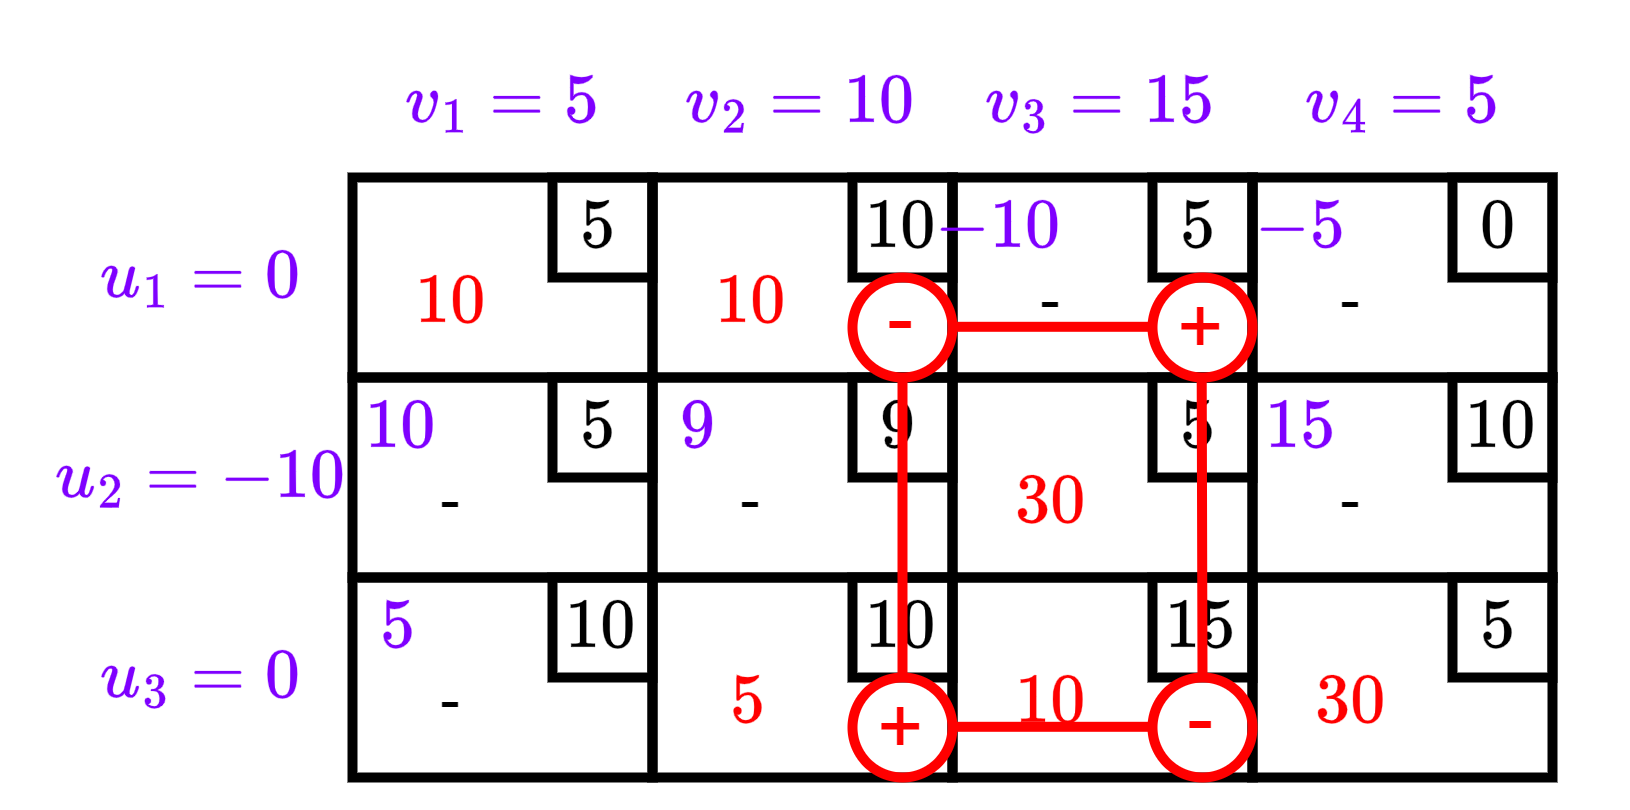

The diagram above was exported from draw.io. Its source (the exported page's mxGraphModel, read from the mxfile embedded in the PNG):
<mxGraphModel dx="457" dy="232" grid="1" gridSize="10" guides="1" tooltips="1" connect="1" arrows="1" fold="1" page="1" pageScale="1" pageWidth="1169" pageHeight="827" math="1" shadow="0">
  <root>
    <mxCell id="0O6gk31QYafOFllOhaxm-0" />
    <mxCell id="0O6gk31QYafOFllOhaxm-1" parent="0O6gk31QYafOFllOhaxm-0" />
    <mxCell id="0O6gk31QYafOFllOhaxm-2" value="" style="rounded=0;whiteSpace=wrap;html=1;fillStyle=solid;strokeColor=#000000;strokeWidth=2;fontColor=#007FFF;fillColor=none;" vertex="1" parent="0O6gk31QYafOFllOhaxm-1">
      <mxGeometry x="420" y="320" width="60" height="40" as="geometry" />
    </mxCell>
    <mxCell id="0O6gk31QYafOFllOhaxm-3" value="" style="rounded=0;whiteSpace=wrap;html=1;fillStyle=solid;strokeColor=#000000;strokeWidth=2;fontColor=#007FFF;fillColor=none;" vertex="1" parent="0O6gk31QYafOFllOhaxm-1">
      <mxGeometry x="480" y="320" width="60" height="40" as="geometry" />
    </mxCell>
    <mxCell id="0O6gk31QYafOFllOhaxm-4" value="" style="rounded=0;whiteSpace=wrap;html=1;fillStyle=solid;strokeColor=#000000;strokeWidth=2;fontColor=#007FFF;fillColor=none;" vertex="1" parent="0O6gk31QYafOFllOhaxm-1">
      <mxGeometry x="420" y="360" width="60" height="40" as="geometry" />
    </mxCell>
    <mxCell id="0O6gk31QYafOFllOhaxm-5" value="" style="rounded=0;whiteSpace=wrap;html=1;fillStyle=solid;strokeColor=#000000;strokeWidth=2;fontColor=#007FFF;fillColor=none;" vertex="1" parent="0O6gk31QYafOFllOhaxm-1">
      <mxGeometry x="480" y="360" width="60" height="40" as="geometry" />
    </mxCell>
    <mxCell id="0O6gk31QYafOFllOhaxm-6" value="$$5$$" style="rounded=0;whiteSpace=wrap;html=1;fillStyle=solid;strokeColor=#000000;strokeWidth=2;fontColor=#000000;fillColor=none;" vertex="1" parent="0O6gk31QYafOFllOhaxm-1">
      <mxGeometry x="520" y="320" width="20" height="20" as="geometry" />
    </mxCell>
    <mxCell id="0O6gk31QYafOFllOhaxm-7" value="$$10$$" style="rounded=0;whiteSpace=wrap;html=1;fillStyle=solid;strokeColor=#000000;strokeWidth=2;fontColor=#000000;fillColor=none;" vertex="1" parent="0O6gk31QYafOFllOhaxm-1">
      <mxGeometry x="460" y="320" width="20" height="20" as="geometry" />
    </mxCell>
    <mxCell id="0O6gk31QYafOFllOhaxm-8" value="$$9$$" style="rounded=0;whiteSpace=wrap;html=1;fillStyle=solid;strokeColor=#000000;strokeWidth=2;fontColor=#000000;fillColor=none;" vertex="1" parent="0O6gk31QYafOFllOhaxm-1">
      <mxGeometry x="460" y="360" width="20" height="20" as="geometry" />
    </mxCell>
    <mxCell id="0O6gk31QYafOFllOhaxm-9" value="$$5$$" style="rounded=0;whiteSpace=wrap;html=1;fillStyle=solid;strokeColor=#000000;strokeWidth=2;fontColor=#000000;fillColor=none;" vertex="1" parent="0O6gk31QYafOFllOhaxm-1">
      <mxGeometry x="520" y="360" width="20" height="20" as="geometry" />
    </mxCell>
    <mxCell id="0O6gk31QYafOFllOhaxm-10" value="" style="rounded=0;whiteSpace=wrap;html=1;fillStyle=solid;strokeColor=#000000;strokeWidth=2;fontColor=#007FFF;fillColor=none;" vertex="1" parent="0O6gk31QYafOFllOhaxm-1">
      <mxGeometry x="420" y="400" width="60" height="40" as="geometry" />
    </mxCell>
    <mxCell id="0O6gk31QYafOFllOhaxm-11" value="" style="rounded=0;whiteSpace=wrap;html=1;fillStyle=solid;strokeColor=#000000;strokeWidth=2;fontColor=#007FFF;fillColor=none;" vertex="1" parent="0O6gk31QYafOFllOhaxm-1">
      <mxGeometry x="480" y="400" width="60" height="40" as="geometry" />
    </mxCell>
    <mxCell id="0O6gk31QYafOFllOhaxm-12" value="$$10$$" style="rounded=0;whiteSpace=wrap;html=1;fillStyle=solid;strokeColor=#000000;strokeWidth=2;fontColor=#000000;fillColor=none;" vertex="1" parent="0O6gk31QYafOFllOhaxm-1">
      <mxGeometry x="460" y="400" width="20" height="20" as="geometry" />
    </mxCell>
    <mxCell id="0O6gk31QYafOFllOhaxm-13" value="$$15$$" style="rounded=0;whiteSpace=wrap;html=1;fillStyle=solid;strokeColor=#000000;strokeWidth=2;fontColor=#000000;fillColor=none;" vertex="1" parent="0O6gk31QYafOFllOhaxm-1">
      <mxGeometry x="520" y="400" width="20" height="20" as="geometry" />
    </mxCell>
    <mxCell id="0O6gk31QYafOFllOhaxm-14" value="" style="rounded=0;whiteSpace=wrap;html=1;fillStyle=solid;strokeColor=#000000;strokeWidth=2;fontColor=#007FFF;fillColor=none;" vertex="1" parent="0O6gk31QYafOFllOhaxm-1">
      <mxGeometry x="540" y="320" width="60" height="40" as="geometry" />
    </mxCell>
    <mxCell id="0O6gk31QYafOFllOhaxm-15" value="" style="rounded=0;whiteSpace=wrap;html=1;fillStyle=solid;strokeColor=#000000;strokeWidth=2;fontColor=#007FFF;fillColor=none;" vertex="1" parent="0O6gk31QYafOFllOhaxm-1">
      <mxGeometry x="540" y="360" width="60" height="40" as="geometry" />
    </mxCell>
    <mxCell id="0O6gk31QYafOFllOhaxm-16" value="$$0$$" style="rounded=0;whiteSpace=wrap;html=1;fillStyle=solid;strokeColor=#000000;strokeWidth=2;fontColor=#000000;fillColor=none;" vertex="1" parent="0O6gk31QYafOFllOhaxm-1">
      <mxGeometry x="580" y="320" width="20" height="20" as="geometry" />
    </mxCell>
    <mxCell id="0O6gk31QYafOFllOhaxm-17" value="$$10$$" style="rounded=0;whiteSpace=wrap;html=1;fillStyle=solid;strokeColor=#000000;strokeWidth=2;fontColor=#000000;fillColor=none;" vertex="1" parent="0O6gk31QYafOFllOhaxm-1">
      <mxGeometry x="580" y="360" width="20" height="20" as="geometry" />
    </mxCell>
    <mxCell id="0O6gk31QYafOFllOhaxm-18" value="" style="rounded=0;whiteSpace=wrap;html=1;fillStyle=solid;strokeColor=#000000;strokeWidth=2;fontColor=#007FFF;fillColor=none;" vertex="1" parent="0O6gk31QYafOFllOhaxm-1">
      <mxGeometry x="540" y="400" width="60" height="40" as="geometry" />
    </mxCell>
    <mxCell id="0O6gk31QYafOFllOhaxm-19" value="$$5$$" style="rounded=0;whiteSpace=wrap;html=1;fillStyle=solid;strokeColor=#000000;strokeWidth=2;fontColor=#000000;fillColor=none;" vertex="1" parent="0O6gk31QYafOFllOhaxm-1">
      <mxGeometry x="580" y="400" width="20" height="20" as="geometry" />
    </mxCell>
    <mxCell id="0O6gk31QYafOFllOhaxm-20" value="&lt;font color=&quot;#ff0000&quot;&gt;$$10$$&lt;/font&gt;" style="text;html=1;strokeColor=none;fillColor=none;align=center;verticalAlign=middle;whiteSpace=wrap;rounded=0;" vertex="1" parent="0O6gk31QYafOFllOhaxm-1">
      <mxGeometry x="420" y="330" width="40" height="30" as="geometry" />
    </mxCell>
    <mxCell id="0O6gk31QYafOFllOhaxm-21" value="&lt;font color=&quot;#ff0000&quot;&gt;$$5$$&lt;/font&gt;" style="text;html=1;strokeColor=none;fillColor=none;align=center;verticalAlign=middle;whiteSpace=wrap;rounded=0;" vertex="1" parent="0O6gk31QYafOFllOhaxm-1">
      <mxGeometry x="420" y="410" width="40" height="30" as="geometry" />
    </mxCell>
    <mxCell id="0O6gk31QYafOFllOhaxm-22" value="&lt;font color=&quot;#ff0000&quot;&gt;$$30$$&lt;/font&gt;" style="text;html=1;strokeColor=none;fillColor=none;align=center;verticalAlign=middle;whiteSpace=wrap;rounded=0;" vertex="1" parent="0O6gk31QYafOFllOhaxm-1">
      <mxGeometry x="480" y="370" width="40" height="30" as="geometry" />
    </mxCell>
    <mxCell id="0O6gk31QYafOFllOhaxm-23" value="&lt;font color=&quot;#ff0000&quot;&gt;$$10$$&lt;/font&gt;" style="text;html=1;strokeColor=none;fillColor=none;align=center;verticalAlign=middle;whiteSpace=wrap;rounded=0;" vertex="1" parent="0O6gk31QYafOFllOhaxm-1">
      <mxGeometry x="480" y="410" width="40" height="30" as="geometry" />
    </mxCell>
    <mxCell id="0O6gk31QYafOFllOhaxm-24" value="&lt;font color=&quot;#ff0000&quot;&gt;$$30$$&lt;/font&gt;" style="text;html=1;strokeColor=none;fillColor=none;align=center;verticalAlign=middle;whiteSpace=wrap;rounded=0;" vertex="1" parent="0O6gk31QYafOFllOhaxm-1">
      <mxGeometry x="540" y="410" width="40" height="30" as="geometry" />
    </mxCell>
    <mxCell id="0O6gk31QYafOFllOhaxm-25" value="-" style="text;html=1;strokeColor=none;fillColor=none;align=center;verticalAlign=middle;whiteSpace=wrap;rounded=0;" vertex="1" parent="0O6gk31QYafOFllOhaxm-1">
      <mxGeometry x="540" y="370" width="40" height="30" as="geometry" />
    </mxCell>
    <mxCell id="0O6gk31QYafOFllOhaxm-26" value="-" style="text;html=1;strokeColor=none;fillColor=none;align=center;verticalAlign=middle;whiteSpace=wrap;rounded=0;" vertex="1" parent="0O6gk31QYafOFllOhaxm-1">
      <mxGeometry x="420" y="370" width="40" height="30" as="geometry" />
    </mxCell>
    <mxCell id="0O6gk31QYafOFllOhaxm-27" value="-" style="text;html=1;strokeColor=none;fillColor=none;align=center;verticalAlign=middle;whiteSpace=wrap;rounded=0;" vertex="1" parent="0O6gk31QYafOFllOhaxm-1">
      <mxGeometry x="480" y="330" width="40" height="30" as="geometry" />
    </mxCell>
    <mxCell id="0O6gk31QYafOFllOhaxm-28" value="-" style="text;html=1;strokeColor=none;fillColor=none;align=center;verticalAlign=middle;whiteSpace=wrap;rounded=0;" vertex="1" parent="0O6gk31QYafOFllOhaxm-1">
      <mxGeometry x="540" y="330" width="40" height="30" as="geometry" />
    </mxCell>
    <mxCell id="0O6gk31QYafOFllOhaxm-29" value="" style="rounded=0;whiteSpace=wrap;html=1;fillStyle=solid;strokeColor=#000000;strokeWidth=2;fontColor=#007FFF;fillColor=none;" vertex="1" parent="0O6gk31QYafOFllOhaxm-1">
      <mxGeometry x="360" y="320" width="60" height="40" as="geometry" />
    </mxCell>
    <mxCell id="0O6gk31QYafOFllOhaxm-30" value="" style="rounded=0;whiteSpace=wrap;html=1;fillStyle=solid;strokeColor=#000000;strokeWidth=2;fontColor=#007FFF;fillColor=none;" vertex="1" parent="0O6gk31QYafOFllOhaxm-1">
      <mxGeometry x="360" y="360" width="60" height="40" as="geometry" />
    </mxCell>
    <mxCell id="0O6gk31QYafOFllOhaxm-31" value="$$5$$" style="rounded=0;whiteSpace=wrap;html=1;fillStyle=solid;strokeColor=#000000;strokeWidth=2;fontColor=#000000;fillColor=none;" vertex="1" parent="0O6gk31QYafOFllOhaxm-1">
      <mxGeometry x="400" y="320" width="20" height="20" as="geometry" />
    </mxCell>
    <mxCell id="0O6gk31QYafOFllOhaxm-32" value="$$5$$" style="rounded=0;whiteSpace=wrap;html=1;fillStyle=solid;strokeColor=#000000;strokeWidth=2;fontColor=#000000;fillColor=none;" vertex="1" parent="0O6gk31QYafOFllOhaxm-1">
      <mxGeometry x="400" y="360" width="20" height="20" as="geometry" />
    </mxCell>
    <mxCell id="0O6gk31QYafOFllOhaxm-33" value="" style="rounded=0;whiteSpace=wrap;html=1;fillStyle=solid;strokeColor=#000000;strokeWidth=2;fontColor=#007FFF;fillColor=none;" vertex="1" parent="0O6gk31QYafOFllOhaxm-1">
      <mxGeometry x="360" y="400" width="60" height="40" as="geometry" />
    </mxCell>
    <mxCell id="0O6gk31QYafOFllOhaxm-34" value="$$10$$" style="rounded=0;whiteSpace=wrap;html=1;fillStyle=solid;strokeColor=#000000;strokeWidth=2;fontColor=#000000;fillColor=none;" vertex="1" parent="0O6gk31QYafOFllOhaxm-1">
      <mxGeometry x="400" y="400" width="20" height="20" as="geometry" />
    </mxCell>
    <mxCell id="0O6gk31QYafOFllOhaxm-35" value="&lt;font color=&quot;#ff0000&quot;&gt;$$10$$&lt;/font&gt;" style="text;html=1;strokeColor=none;fillColor=none;align=center;verticalAlign=middle;whiteSpace=wrap;rounded=0;" vertex="1" parent="0O6gk31QYafOFllOhaxm-1">
      <mxGeometry x="360" y="330" width="40" height="30" as="geometry" />
    </mxCell>
    <mxCell id="0O6gk31QYafOFllOhaxm-36" value="-" style="text;html=1;strokeColor=none;fillColor=none;align=center;verticalAlign=middle;whiteSpace=wrap;rounded=0;" vertex="1" parent="0O6gk31QYafOFllOhaxm-1">
      <mxGeometry x="360" y="410" width="40" height="30" as="geometry" />
    </mxCell>
    <mxCell id="0O6gk31QYafOFllOhaxm-37" value="-" style="text;html=1;strokeColor=none;fillColor=none;align=center;verticalAlign=middle;whiteSpace=wrap;rounded=0;" vertex="1" parent="0O6gk31QYafOFllOhaxm-1">
      <mxGeometry x="360" y="370" width="40" height="30" as="geometry" />
    </mxCell>
    <mxCell id="0O6gk31QYafOFllOhaxm-38" value="&lt;font color=&quot;#7f00ff&quot;&gt;$$u_1=0$$&lt;/font&gt;" style="text;html=1;strokeColor=none;fillColor=none;align=center;verticalAlign=middle;whiteSpace=wrap;rounded=0;" vertex="1" parent="0O6gk31QYafOFllOhaxm-1">
      <mxGeometry x="310" y="325" width="40" height="30" as="geometry" />
    </mxCell>
    <mxCell id="0O6gk31QYafOFllOhaxm-39" value="&lt;font color=&quot;#7f00ff&quot;&gt;$$u_2=-10$$&lt;/font&gt;" style="text;html=1;strokeColor=none;fillColor=none;align=center;verticalAlign=middle;whiteSpace=wrap;rounded=0;" vertex="1" parent="0O6gk31QYafOFllOhaxm-1">
      <mxGeometry x="310" y="365" width="40" height="30" as="geometry" />
    </mxCell>
    <mxCell id="0O6gk31QYafOFllOhaxm-40" value="&lt;font color=&quot;#7f00ff&quot;&gt;$$u_3=0$$&lt;/font&gt;" style="text;html=1;strokeColor=none;fillColor=none;align=center;verticalAlign=middle;whiteSpace=wrap;rounded=0;" vertex="1" parent="0O6gk31QYafOFllOhaxm-1">
      <mxGeometry x="310" y="405" width="40" height="30" as="geometry" />
    </mxCell>
    <mxCell id="0O6gk31QYafOFllOhaxm-41" value="&lt;font color=&quot;#7f00ff&quot;&gt;$$v_1=5$$&lt;/font&gt;" style="text;html=1;strokeColor=none;fillColor=none;align=center;verticalAlign=middle;whiteSpace=wrap;rounded=0;" vertex="1" parent="0O6gk31QYafOFllOhaxm-1">
      <mxGeometry x="370" y="290" width="40" height="30" as="geometry" />
    </mxCell>
    <mxCell id="0O6gk31QYafOFllOhaxm-42" value="&lt;font color=&quot;#7f00ff&quot;&gt;$$v_2=10$$&lt;/font&gt;" style="text;html=1;strokeColor=none;fillColor=none;align=center;verticalAlign=middle;whiteSpace=wrap;rounded=0;" vertex="1" parent="0O6gk31QYafOFllOhaxm-1">
      <mxGeometry x="430" y="290" width="40" height="30" as="geometry" />
    </mxCell>
    <mxCell id="0O6gk31QYafOFllOhaxm-43" value="&lt;font color=&quot;#7f00ff&quot;&gt;$$v_3=15$$&lt;/font&gt;" style="text;html=1;strokeColor=none;fillColor=none;align=center;verticalAlign=middle;whiteSpace=wrap;rounded=0;" vertex="1" parent="0O6gk31QYafOFllOhaxm-1">
      <mxGeometry x="490" y="290" width="40" height="30" as="geometry" />
    </mxCell>
    <mxCell id="0O6gk31QYafOFllOhaxm-44" value="&lt;font color=&quot;#7f00ff&quot;&gt;$$v_4=5$$&lt;/font&gt;" style="text;html=1;strokeColor=none;fillColor=none;align=center;verticalAlign=middle;whiteSpace=wrap;rounded=0;" vertex="1" parent="0O6gk31QYafOFllOhaxm-1">
      <mxGeometry x="550" y="290" width="40" height="30" as="geometry" />
    </mxCell>
    <mxCell id="0O6gk31QYafOFllOhaxm-45" value="&lt;font color=&quot;#7f00ff&quot;&gt;$$-10$$&lt;/font&gt;" style="rounded=0;whiteSpace=wrap;html=1;fillStyle=solid;strokeColor=none;strokeWidth=2;fontColor=#000000;fillColor=none;" vertex="1" parent="0O6gk31QYafOFllOhaxm-1">
      <mxGeometry x="480" y="320" width="20" height="20" as="geometry" />
    </mxCell>
    <mxCell id="0O6gk31QYafOFllOhaxm-46" value="&lt;font color=&quot;#7f00ff&quot;&gt;$$-5$$&lt;/font&gt;" style="rounded=0;whiteSpace=wrap;html=1;fillStyle=solid;strokeColor=none;strokeWidth=2;fontColor=#000000;fillColor=none;" vertex="1" parent="0O6gk31QYafOFllOhaxm-1">
      <mxGeometry x="540" y="320" width="20" height="20" as="geometry" />
    </mxCell>
    <mxCell id="0O6gk31QYafOFllOhaxm-47" value="&lt;font color=&quot;#7f00ff&quot;&gt;$$15$$&lt;/font&gt;" style="rounded=0;whiteSpace=wrap;html=1;fillStyle=solid;strokeColor=none;strokeWidth=2;fontColor=#000000;fillColor=none;" vertex="1" parent="0O6gk31QYafOFllOhaxm-1">
      <mxGeometry x="540" y="360" width="20" height="20" as="geometry" />
    </mxCell>
    <mxCell id="0O6gk31QYafOFllOhaxm-48" value="&lt;font color=&quot;#7f00ff&quot;&gt;$$10$$&lt;/font&gt;" style="rounded=0;whiteSpace=wrap;html=1;fillStyle=solid;strokeColor=none;strokeWidth=2;fontColor=#000000;fillColor=none;" vertex="1" parent="0O6gk31QYafOFllOhaxm-1">
      <mxGeometry x="360" y="360" width="20" height="20" as="geometry" />
    </mxCell>
    <mxCell id="0O6gk31QYafOFllOhaxm-49" value="&lt;font color=&quot;#7f00ff&quot;&gt;$$5$$&lt;/font&gt;" style="rounded=0;whiteSpace=wrap;html=1;fillStyle=solid;strokeColor=none;strokeWidth=2;fontColor=#000000;fillColor=none;" vertex="1" parent="0O6gk31QYafOFllOhaxm-1">
      <mxGeometry x="360" y="400" width="20" height="20" as="geometry" />
    </mxCell>
    <mxCell id="0O6gk31QYafOFllOhaxm-50" value="&lt;font color=&quot;#7f00ff&quot;&gt;$$9$$&lt;/font&gt;" style="rounded=0;whiteSpace=wrap;html=1;fillStyle=solid;strokeColor=none;strokeWidth=2;fontColor=#000000;fillColor=none;" vertex="1" parent="0O6gk31QYafOFllOhaxm-1">
      <mxGeometry x="420" y="360" width="20" height="20" as="geometry" />
    </mxCell>
    <mxCell id="0O6gk31QYafOFllOhaxm-51" value="&lt;font style=&quot;font-size: 16px;&quot; color=&quot;#ff0000&quot;&gt;+&lt;/font&gt;" style="ellipse;whiteSpace=wrap;html=1;aspect=fixed;fontColor=#7F00FF;fillColor=none;perimeterSpacing=0;strokeColor=#FF0000;strokeWidth=2;" vertex="1" parent="0O6gk31QYafOFllOhaxm-1">
      <mxGeometry x="460" y="420" width="20" height="20" as="geometry" />
    </mxCell>
    <mxCell id="0O6gk31QYafOFllOhaxm-52" value="" style="endArrow=none;html=1;rounded=0;strokeColor=#FF0000;strokeWidth=2;fontSize=16;fontColor=#7F00FF;" edge="1" parent="0O6gk31QYafOFllOhaxm-1">
      <mxGeometry x="1" y="80" width="50" height="50" relative="1" as="geometry">
        <mxPoint x="470" y="360.0000000000001" as="sourcePoint" />
        <mxPoint x="470" y="420" as="targetPoint" />
        <mxPoint x="-40" y="70" as="offset" />
      </mxGeometry>
    </mxCell>
    <mxCell id="0O6gk31QYafOFllOhaxm-53" value="" style="group" vertex="1" connectable="0" parent="0O6gk31QYafOFllOhaxm-1">
      <mxGeometry x="460" y="338" width="20" height="22" as="geometry" />
    </mxCell>
    <mxCell id="0O6gk31QYafOFllOhaxm-54" value="" style="ellipse;whiteSpace=wrap;html=1;aspect=fixed;fontColor=#7F00FF;fillColor=none;perimeterSpacing=0;strokeColor=#FF0000;strokeWidth=2;" vertex="1" parent="0O6gk31QYafOFllOhaxm-53">
      <mxGeometry y="2" width="20" height="20" as="geometry" />
    </mxCell>
    <mxCell id="0O6gk31QYafOFllOhaxm-55" value="-" style="text;html=1;strokeColor=none;fillColor=none;align=center;verticalAlign=middle;whiteSpace=wrap;rounded=0;strokeWidth=2;fontSize=16;fontColor=#FF0000;" vertex="1" parent="0O6gk31QYafOFllOhaxm-53">
      <mxGeometry width="20" height="20" as="geometry" />
    </mxCell>
    <mxCell id="0O6gk31QYafOFllOhaxm-56" value="&lt;font style=&quot;font-size: 16px;&quot; color=&quot;#ff0000&quot;&gt;+&lt;/font&gt;" style="ellipse;whiteSpace=wrap;html=1;aspect=fixed;fontColor=#7F00FF;fillColor=none;perimeterSpacing=0;strokeColor=#FF0000;strokeWidth=2;" vertex="1" parent="0O6gk31QYafOFllOhaxm-1">
      <mxGeometry x="520" y="340" width="20" height="20" as="geometry" />
    </mxCell>
    <mxCell id="0O6gk31QYafOFllOhaxm-57" value="" style="group" vertex="1" connectable="0" parent="0O6gk31QYafOFllOhaxm-1">
      <mxGeometry x="520" y="418" width="20" height="22" as="geometry" />
    </mxCell>
    <mxCell id="0O6gk31QYafOFllOhaxm-58" value="" style="ellipse;whiteSpace=wrap;html=1;aspect=fixed;fontColor=#7F00FF;fillColor=none;perimeterSpacing=0;strokeColor=#FF0000;strokeWidth=2;" vertex="1" parent="0O6gk31QYafOFllOhaxm-57">
      <mxGeometry y="2" width="20" height="20" as="geometry" />
    </mxCell>
    <mxCell id="0O6gk31QYafOFllOhaxm-59" value="-" style="text;html=1;strokeColor=none;fillColor=none;align=center;verticalAlign=middle;whiteSpace=wrap;rounded=0;strokeWidth=2;fontSize=16;fontColor=#FF0000;" vertex="1" parent="0O6gk31QYafOFllOhaxm-57">
      <mxGeometry width="20" height="20" as="geometry" />
    </mxCell>
    <mxCell id="0O6gk31QYafOFllOhaxm-60" value="" style="endArrow=none;html=1;rounded=0;strokeColor=#FF0000;strokeWidth=2;fontSize=16;fontColor=#7F00FF;" edge="1" parent="0O6gk31QYafOFllOhaxm-1">
      <mxGeometry x="1" y="80" width="50" height="50" relative="1" as="geometry">
        <mxPoint x="529.84" y="360" as="sourcePoint" />
        <mxPoint x="530" y="420" as="targetPoint" />
        <mxPoint x="-40" y="70" as="offset" />
      </mxGeometry>
    </mxCell>
    <mxCell id="0O6gk31QYafOFllOhaxm-61" value="" style="endArrow=none;html=1;rounded=0;strokeColor=#FF0000;strokeWidth=2;fontSize=16;fontColor=#7F00FF;" edge="1" parent="0O6gk31QYafOFllOhaxm-1">
      <mxGeometry x="1" y="80" width="50" height="50" relative="1" as="geometry">
        <mxPoint x="480" y="429.8600000000001" as="sourcePoint" />
        <mxPoint x="520" y="429.86" as="targetPoint" />
        <mxPoint x="-40" y="70" as="offset" />
      </mxGeometry>
    </mxCell>
    <mxCell id="0O6gk31QYafOFllOhaxm-62" value="" style="endArrow=none;html=1;rounded=0;strokeColor=#FF0000;strokeWidth=2;fontSize=16;fontColor=#7F00FF;" edge="1" parent="0O6gk31QYafOFllOhaxm-1">
      <mxGeometry x="1" y="80" width="50" height="50" relative="1" as="geometry">
        <mxPoint x="480" y="349.8600000000001" as="sourcePoint" />
        <mxPoint x="520" y="349.86" as="targetPoint" />
        <mxPoint x="-40" y="70" as="offset" />
      </mxGeometry>
    </mxCell>
  </root>
</mxGraphModel>